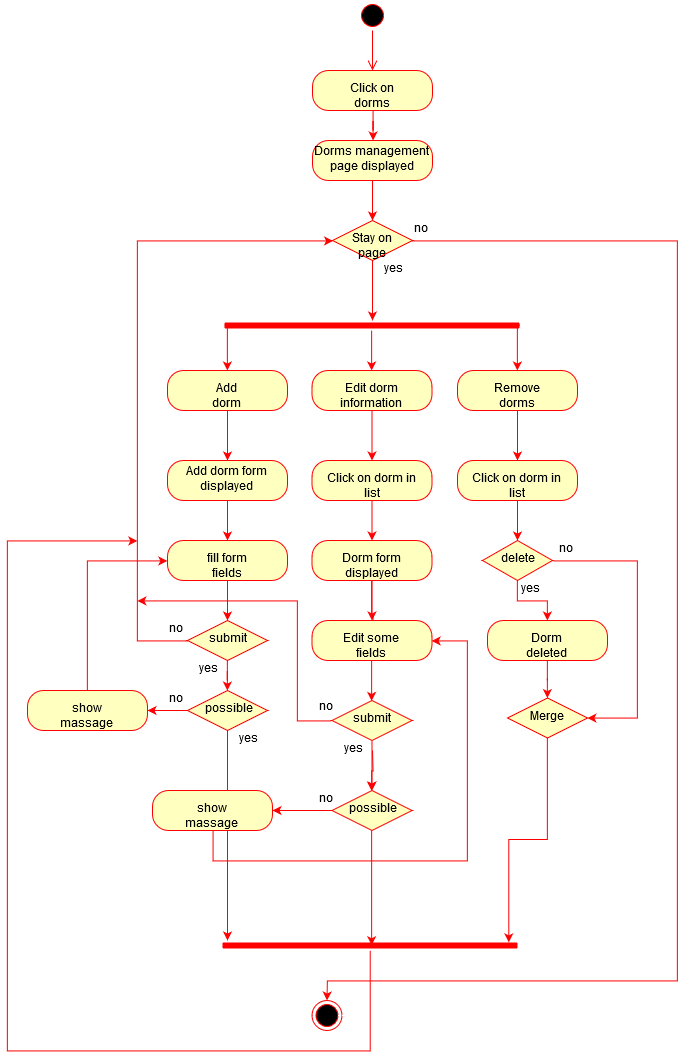

The diagram above was exported from draw.io. Its source (the exported page's mxGraphModel, read from the mxfile embedded in the PNG):
<mxGraphModel dx="1463" dy="801" grid="1" gridSize="10" guides="1" tooltips="1" connect="1" arrows="1" fold="1" page="1" pageScale="1" pageWidth="850" pageHeight="1100" math="0" shadow="0">
  <root>
    <mxCell id="0" />
    <mxCell id="1" parent="0" />
    <mxCell id="BCWJ3elWcVUUxJ3yPqG_-1" value="" style="ellipse;html=1;shape=startState;fillColor=#000000;strokeColor=#ff0000;" vertex="1" parent="1">
      <mxGeometry x="410" y="20" width="30" height="30" as="geometry" />
    </mxCell>
    <mxCell id="BCWJ3elWcVUUxJ3yPqG_-2" value="" style="edgeStyle=orthogonalEdgeStyle;html=1;verticalAlign=bottom;endArrow=open;endSize=8;strokeColor=#ff0000;" edge="1" source="BCWJ3elWcVUUxJ3yPqG_-1" parent="1" target="BCWJ3elWcVUUxJ3yPqG_-3">
      <mxGeometry relative="1" as="geometry">
        <mxPoint x="425" y="110" as="targetPoint" />
      </mxGeometry>
    </mxCell>
    <mxCell id="BCWJ3elWcVUUxJ3yPqG_-4" style="edgeStyle=orthogonalEdgeStyle;rounded=0;orthogonalLoop=1;jettySize=auto;html=1;strokeColor=none;" edge="1" parent="1" source="BCWJ3elWcVUUxJ3yPqG_-3">
      <mxGeometry relative="1" as="geometry">
        <mxPoint x="425" y="170" as="targetPoint" />
      </mxGeometry>
    </mxCell>
    <mxCell id="BCWJ3elWcVUUxJ3yPqG_-5" style="edgeStyle=orthogonalEdgeStyle;rounded=0;orthogonalLoop=1;jettySize=auto;html=1;strokeColor=#FF0000;" edge="1" parent="1" source="BCWJ3elWcVUUxJ3yPqG_-3" target="BCWJ3elWcVUUxJ3yPqG_-6">
      <mxGeometry relative="1" as="geometry">
        <mxPoint x="425" y="170" as="targetPoint" />
      </mxGeometry>
    </mxCell>
    <mxCell id="BCWJ3elWcVUUxJ3yPqG_-3" value="Click on dorms" style="rounded=1;whiteSpace=wrap;html=1;arcSize=40;fontColor=#000000;fillColor=#ffffc0;strokeColor=#ff0000;" vertex="1" parent="1">
      <mxGeometry x="365" y="90" width="120" height="40" as="geometry" />
    </mxCell>
    <mxCell id="BCWJ3elWcVUUxJ3yPqG_-7" style="edgeStyle=orthogonalEdgeStyle;rounded=0;orthogonalLoop=1;jettySize=auto;html=1;strokeColor=#FF0000;" edge="1" parent="1" source="BCWJ3elWcVUUxJ3yPqG_-6" target="BCWJ3elWcVUUxJ3yPqG_-24">
      <mxGeometry relative="1" as="geometry">
        <mxPoint x="425" y="240" as="targetPoint" />
      </mxGeometry>
    </mxCell>
    <mxCell id="BCWJ3elWcVUUxJ3yPqG_-6" value="Dorms management page displayed" style="rounded=1;whiteSpace=wrap;html=1;arcSize=40;fontColor=#000000;fillColor=#ffffc0;strokeColor=#ff0000;" vertex="1" parent="1">
      <mxGeometry x="365" y="160" width="120" height="40" as="geometry" />
    </mxCell>
    <mxCell id="BCWJ3elWcVUUxJ3yPqG_-14" style="edgeStyle=orthogonalEdgeStyle;rounded=0;orthogonalLoop=1;jettySize=auto;html=1;strokeColor=#FF0000;" edge="1" parent="1" source="BCWJ3elWcVUUxJ3yPqG_-11" target="BCWJ3elWcVUUxJ3yPqG_-19">
      <mxGeometry relative="1" as="geometry">
        <mxPoint x="424.5" y="410" as="targetPoint" />
      </mxGeometry>
    </mxCell>
    <mxCell id="BCWJ3elWcVUUxJ3yPqG_-16" style="edgeStyle=orthogonalEdgeStyle;rounded=0;orthogonalLoop=1;jettySize=auto;html=1;exitX=0;exitY=0.5;exitDx=0;exitDy=0;exitPerimeter=0;strokeColor=#FF0000;" edge="1" parent="1" source="BCWJ3elWcVUUxJ3yPqG_-11" target="BCWJ3elWcVUUxJ3yPqG_-18">
      <mxGeometry relative="1" as="geometry">
        <mxPoint x="280" y="410" as="targetPoint" />
        <Array as="points">
          <mxPoint x="280" y="345" />
        </Array>
      </mxGeometry>
    </mxCell>
    <mxCell id="BCWJ3elWcVUUxJ3yPqG_-17" style="edgeStyle=orthogonalEdgeStyle;rounded=0;orthogonalLoop=1;jettySize=auto;html=1;exitX=1;exitY=0.5;exitDx=0;exitDy=0;exitPerimeter=0;strokeColor=#FF0000;" edge="1" parent="1" source="BCWJ3elWcVUUxJ3yPqG_-11" target="BCWJ3elWcVUUxJ3yPqG_-20">
      <mxGeometry relative="1" as="geometry">
        <mxPoint x="570" y="410" as="targetPoint" />
        <Array as="points">
          <mxPoint x="570" y="345" />
        </Array>
      </mxGeometry>
    </mxCell>
    <mxCell id="BCWJ3elWcVUUxJ3yPqG_-11" value="" style="shape=line;html=1;strokeWidth=6;strokeColor=#ff0000;" vertex="1" parent="1">
      <mxGeometry x="277" y="340" width="295" height="10" as="geometry" />
    </mxCell>
    <mxCell id="BCWJ3elWcVUUxJ3yPqG_-21" style="edgeStyle=orthogonalEdgeStyle;rounded=0;orthogonalLoop=1;jettySize=auto;html=1;strokeColor=#FF0000;" edge="1" parent="1" source="BCWJ3elWcVUUxJ3yPqG_-18" target="BCWJ3elWcVUUxJ3yPqG_-29">
      <mxGeometry relative="1" as="geometry">
        <mxPoint x="280" y="500" as="targetPoint" />
      </mxGeometry>
    </mxCell>
    <mxCell id="BCWJ3elWcVUUxJ3yPqG_-18" value="Add dorm" style="rounded=1;whiteSpace=wrap;html=1;arcSize=40;fontColor=#000000;fillColor=#ffffc0;strokeColor=#ff0000;" vertex="1" parent="1">
      <mxGeometry x="220" y="390" width="120" height="40" as="geometry" />
    </mxCell>
    <mxCell id="BCWJ3elWcVUUxJ3yPqG_-22" style="edgeStyle=orthogonalEdgeStyle;rounded=0;orthogonalLoop=1;jettySize=auto;html=1;strokeColor=#FF0000;" edge="1" parent="1" source="BCWJ3elWcVUUxJ3yPqG_-19" target="BCWJ3elWcVUUxJ3yPqG_-49">
      <mxGeometry relative="1" as="geometry">
        <mxPoint x="424.5" y="500" as="targetPoint" />
      </mxGeometry>
    </mxCell>
    <mxCell id="BCWJ3elWcVUUxJ3yPqG_-19" value="Edit dorm information" style="rounded=1;whiteSpace=wrap;html=1;arcSize=40;fontColor=#000000;fillColor=#ffffc0;strokeColor=#ff0000;" vertex="1" parent="1">
      <mxGeometry x="364.5" y="390" width="120" height="40" as="geometry" />
    </mxCell>
    <mxCell id="BCWJ3elWcVUUxJ3yPqG_-77" style="edgeStyle=orthogonalEdgeStyle;rounded=0;orthogonalLoop=1;jettySize=auto;html=1;strokeColor=#FF0000;" edge="1" parent="1" source="BCWJ3elWcVUUxJ3yPqG_-20" target="BCWJ3elWcVUUxJ3yPqG_-78">
      <mxGeometry relative="1" as="geometry">
        <mxPoint x="570" y="500" as="targetPoint" />
      </mxGeometry>
    </mxCell>
    <mxCell id="BCWJ3elWcVUUxJ3yPqG_-20" value="Remove dorms" style="rounded=1;whiteSpace=wrap;html=1;arcSize=40;fontColor=#000000;fillColor=#ffffc0;strokeColor=#ff0000;" vertex="1" parent="1">
      <mxGeometry x="510" y="390" width="120" height="40" as="geometry" />
    </mxCell>
    <mxCell id="BCWJ3elWcVUUxJ3yPqG_-25" style="edgeStyle=orthogonalEdgeStyle;rounded=0;orthogonalLoop=1;jettySize=auto;html=1;strokeColor=#FF0000;" edge="1" parent="1" source="BCWJ3elWcVUUxJ3yPqG_-24">
      <mxGeometry relative="1" as="geometry">
        <mxPoint x="425" y="340" as="targetPoint" />
      </mxGeometry>
    </mxCell>
    <mxCell id="BCWJ3elWcVUUxJ3yPqG_-27" style="edgeStyle=orthogonalEdgeStyle;rounded=0;orthogonalLoop=1;jettySize=auto;html=1;strokeColor=#FF0000;" edge="1" parent="1" source="BCWJ3elWcVUUxJ3yPqG_-24" target="BCWJ3elWcVUUxJ3yPqG_-93">
      <mxGeometry relative="1" as="geometry">
        <mxPoint x="370" y="1030" as="targetPoint" />
        <Array as="points">
          <mxPoint x="730" y="260" />
          <mxPoint x="730" y="1000" />
        </Array>
      </mxGeometry>
    </mxCell>
    <mxCell id="BCWJ3elWcVUUxJ3yPqG_-24" value="Stay on page" style="rhombus;whiteSpace=wrap;html=1;fillColor=#ffffc0;strokeColor=#ff0000;" vertex="1" parent="1">
      <mxGeometry x="385" y="240" width="80" height="40" as="geometry" />
    </mxCell>
    <mxCell id="BCWJ3elWcVUUxJ3yPqG_-26" value="yes" style="text;html=1;resizable=0;points=[];autosize=1;align=left;verticalAlign=top;spacingTop=-4;" vertex="1" parent="1">
      <mxGeometry x="435" y="280" width="30" height="20" as="geometry" />
    </mxCell>
    <mxCell id="BCWJ3elWcVUUxJ3yPqG_-28" value="no" style="text;html=1;resizable=0;points=[];autosize=1;align=left;verticalAlign=top;spacingTop=-4;" vertex="1" parent="1">
      <mxGeometry x="465" y="240" width="30" height="20" as="geometry" />
    </mxCell>
    <mxCell id="BCWJ3elWcVUUxJ3yPqG_-30" style="edgeStyle=orthogonalEdgeStyle;rounded=0;orthogonalLoop=1;jettySize=auto;html=1;strokeColor=#FF0000;" edge="1" parent="1" source="BCWJ3elWcVUUxJ3yPqG_-29" target="BCWJ3elWcVUUxJ3yPqG_-31">
      <mxGeometry relative="1" as="geometry">
        <mxPoint x="280" y="580" as="targetPoint" />
      </mxGeometry>
    </mxCell>
    <mxCell id="BCWJ3elWcVUUxJ3yPqG_-29" value="Add dorm form displayed" style="rounded=1;whiteSpace=wrap;html=1;arcSize=40;fontColor=#000000;fillColor=#ffffc0;strokeColor=#ff0000;" vertex="1" parent="1">
      <mxGeometry x="220" y="480" width="120" height="40" as="geometry" />
    </mxCell>
    <mxCell id="BCWJ3elWcVUUxJ3yPqG_-32" style="edgeStyle=orthogonalEdgeStyle;rounded=0;orthogonalLoop=1;jettySize=auto;html=1;strokeColor=#FF0000;" edge="1" parent="1" source="BCWJ3elWcVUUxJ3yPqG_-31" target="BCWJ3elWcVUUxJ3yPqG_-33">
      <mxGeometry relative="1" as="geometry">
        <mxPoint x="280" y="660" as="targetPoint" />
      </mxGeometry>
    </mxCell>
    <mxCell id="BCWJ3elWcVUUxJ3yPqG_-31" value="fill form fields" style="rounded=1;whiteSpace=wrap;html=1;arcSize=40;fontColor=#000000;fillColor=#ffffc0;strokeColor=#ff0000;" vertex="1" parent="1">
      <mxGeometry x="220" y="560" width="120" height="40" as="geometry" />
    </mxCell>
    <mxCell id="BCWJ3elWcVUUxJ3yPqG_-34" style="edgeStyle=orthogonalEdgeStyle;rounded=0;orthogonalLoop=1;jettySize=auto;html=1;strokeColor=#FF0000;entryX=0;entryY=0.5;entryDx=0;entryDy=0;" edge="1" parent="1" source="BCWJ3elWcVUUxJ3yPqG_-33" target="BCWJ3elWcVUUxJ3yPqG_-24">
      <mxGeometry relative="1" as="geometry">
        <mxPoint x="190" y="250" as="targetPoint" />
        <Array as="points">
          <mxPoint x="190" y="660" />
          <mxPoint x="190" y="260" />
        </Array>
      </mxGeometry>
    </mxCell>
    <mxCell id="BCWJ3elWcVUUxJ3yPqG_-36" style="edgeStyle=orthogonalEdgeStyle;rounded=0;orthogonalLoop=1;jettySize=auto;html=1;strokeColor=#FF0000;" edge="1" parent="1" source="BCWJ3elWcVUUxJ3yPqG_-33" target="BCWJ3elWcVUUxJ3yPqG_-38">
      <mxGeometry relative="1" as="geometry">
        <mxPoint x="280" y="720" as="targetPoint" />
      </mxGeometry>
    </mxCell>
    <mxCell id="BCWJ3elWcVUUxJ3yPqG_-33" value="submit" style="rhombus;whiteSpace=wrap;html=1;fillColor=#ffffc0;strokeColor=#ff0000;" vertex="1" parent="1">
      <mxGeometry x="240" y="640" width="80" height="40" as="geometry" />
    </mxCell>
    <mxCell id="BCWJ3elWcVUUxJ3yPqG_-35" value="no" style="text;html=1;resizable=0;points=[];autosize=1;align=left;verticalAlign=top;spacingTop=-4;" vertex="1" parent="1">
      <mxGeometry x="220" y="640" width="30" height="20" as="geometry" />
    </mxCell>
    <mxCell id="BCWJ3elWcVUUxJ3yPqG_-37" value="yes" style="text;html=1;resizable=0;points=[];autosize=1;align=left;verticalAlign=top;spacingTop=-4;" vertex="1" parent="1">
      <mxGeometry x="250" y="680" width="30" height="20" as="geometry" />
    </mxCell>
    <mxCell id="BCWJ3elWcVUUxJ3yPqG_-39" style="edgeStyle=orthogonalEdgeStyle;rounded=0;orthogonalLoop=1;jettySize=auto;html=1;strokeColor=#FF0000;" edge="1" parent="1" source="BCWJ3elWcVUUxJ3yPqG_-38" target="BCWJ3elWcVUUxJ3yPqG_-40">
      <mxGeometry relative="1" as="geometry">
        <mxPoint x="180" y="730" as="targetPoint" />
      </mxGeometry>
    </mxCell>
    <mxCell id="BCWJ3elWcVUUxJ3yPqG_-97" style="edgeStyle=orthogonalEdgeStyle;rounded=0;orthogonalLoop=1;jettySize=auto;html=1;strokeColor=#FF0000;" edge="1" parent="1" source="BCWJ3elWcVUUxJ3yPqG_-38">
      <mxGeometry relative="1" as="geometry">
        <mxPoint x="280" y="960" as="targetPoint" />
      </mxGeometry>
    </mxCell>
    <mxCell id="BCWJ3elWcVUUxJ3yPqG_-38" value="possible" style="rhombus;whiteSpace=wrap;html=1;fillColor=#ffffc0;strokeColor=#ff0000;" vertex="1" parent="1">
      <mxGeometry x="240" y="710" width="80" height="40" as="geometry" />
    </mxCell>
    <mxCell id="BCWJ3elWcVUUxJ3yPqG_-45" style="edgeStyle=orthogonalEdgeStyle;rounded=0;orthogonalLoop=1;jettySize=auto;html=1;strokeColor=#FF0000;entryX=0;entryY=0.5;entryDx=0;entryDy=0;" edge="1" parent="1" source="BCWJ3elWcVUUxJ3yPqG_-40" target="BCWJ3elWcVUUxJ3yPqG_-31">
      <mxGeometry relative="1" as="geometry">
        <mxPoint x="140" y="580" as="targetPoint" />
        <Array as="points">
          <mxPoint x="140" y="580" />
        </Array>
      </mxGeometry>
    </mxCell>
    <mxCell id="BCWJ3elWcVUUxJ3yPqG_-40" value="show massage" style="rounded=1;whiteSpace=wrap;html=1;arcSize=40;fontColor=#000000;fillColor=#ffffc0;strokeColor=#ff0000;" vertex="1" parent="1">
      <mxGeometry x="80" y="710" width="120" height="40" as="geometry" />
    </mxCell>
    <mxCell id="BCWJ3elWcVUUxJ3yPqG_-46" value="no" style="text;html=1;resizable=0;points=[];autosize=1;align=left;verticalAlign=top;spacingTop=-4;" vertex="1" parent="1">
      <mxGeometry x="220" y="710" width="30" height="20" as="geometry" />
    </mxCell>
    <mxCell id="BCWJ3elWcVUUxJ3yPqG_-48" value="yes" style="text;html=1;resizable=0;points=[];autosize=1;align=left;verticalAlign=top;spacingTop=-4;" vertex="1" parent="1">
      <mxGeometry x="290" y="750" width="30" height="20" as="geometry" />
    </mxCell>
    <mxCell id="BCWJ3elWcVUUxJ3yPqG_-52" value="" style="edgeStyle=orthogonalEdgeStyle;rounded=0;orthogonalLoop=1;jettySize=auto;html=1;strokeColor=#FF0000;" edge="1" parent="1" source="BCWJ3elWcVUUxJ3yPqG_-49" target="BCWJ3elWcVUUxJ3yPqG_-51">
      <mxGeometry relative="1" as="geometry" />
    </mxCell>
    <mxCell id="BCWJ3elWcVUUxJ3yPqG_-49" value="Click on dorm in list" style="rounded=1;whiteSpace=wrap;html=1;arcSize=40;fontColor=#000000;fillColor=#ffffc0;strokeColor=#ff0000;" vertex="1" parent="1">
      <mxGeometry x="364.5" y="480" width="120" height="40" as="geometry" />
    </mxCell>
    <mxCell id="BCWJ3elWcVUUxJ3yPqG_-53" style="edgeStyle=orthogonalEdgeStyle;rounded=0;orthogonalLoop=1;jettySize=auto;html=1;strokeColor=#FF0000;" edge="1" parent="1" source="BCWJ3elWcVUUxJ3yPqG_-51">
      <mxGeometry relative="1" as="geometry">
        <mxPoint x="425" y="670" as="targetPoint" />
      </mxGeometry>
    </mxCell>
    <mxCell id="BCWJ3elWcVUUxJ3yPqG_-55" value="" style="edgeStyle=orthogonalEdgeStyle;rounded=0;orthogonalLoop=1;jettySize=auto;html=1;strokeColor=#FF0000;" edge="1" parent="1" source="BCWJ3elWcVUUxJ3yPqG_-51" target="BCWJ3elWcVUUxJ3yPqG_-54">
      <mxGeometry relative="1" as="geometry" />
    </mxCell>
    <mxCell id="BCWJ3elWcVUUxJ3yPqG_-51" value="Dorm form displayed" style="rounded=1;whiteSpace=wrap;html=1;arcSize=40;fontColor=#000000;fillColor=#ffffc0;strokeColor=#ff0000;" vertex="1" parent="1">
      <mxGeometry x="364.5" y="560" width="120" height="40" as="geometry" />
    </mxCell>
    <mxCell id="BCWJ3elWcVUUxJ3yPqG_-67" style="edgeStyle=orthogonalEdgeStyle;rounded=0;orthogonalLoop=1;jettySize=auto;html=1;entryX=0.5;entryY=0;entryDx=0;entryDy=0;strokeColor=#FF0000;" edge="1" parent="1" source="BCWJ3elWcVUUxJ3yPqG_-54" target="BCWJ3elWcVUUxJ3yPqG_-59">
      <mxGeometry relative="1" as="geometry" />
    </mxCell>
    <mxCell id="BCWJ3elWcVUUxJ3yPqG_-54" value="Edit some fields" style="rounded=1;whiteSpace=wrap;html=1;arcSize=40;fontColor=#000000;fillColor=#ffffc0;strokeColor=#ff0000;" vertex="1" parent="1">
      <mxGeometry x="364.5" y="640" width="120" height="40" as="geometry" />
    </mxCell>
    <mxCell id="BCWJ3elWcVUUxJ3yPqG_-68" style="edgeStyle=orthogonalEdgeStyle;rounded=0;orthogonalLoop=1;jettySize=auto;html=1;entryX=0.5;entryY=0;entryDx=0;entryDy=0;strokeColor=#FF0000;" edge="1" parent="1" target="BCWJ3elWcVUUxJ3yPqG_-63">
      <mxGeometry relative="1" as="geometry">
        <mxPoint x="425" y="770" as="sourcePoint" />
      </mxGeometry>
    </mxCell>
    <mxCell id="BCWJ3elWcVUUxJ3yPqG_-69" value="" style="edgeStyle=orthogonalEdgeStyle;rounded=0;orthogonalLoop=1;jettySize=auto;html=1;strokeColor=#FF0000;" edge="1" parent="1" source="BCWJ3elWcVUUxJ3yPqG_-59" target="BCWJ3elWcVUUxJ3yPqG_-63">
      <mxGeometry relative="1" as="geometry" />
    </mxCell>
    <mxCell id="BCWJ3elWcVUUxJ3yPqG_-70" style="edgeStyle=orthogonalEdgeStyle;rounded=0;orthogonalLoop=1;jettySize=auto;html=1;exitX=0;exitY=0.5;exitDx=0;exitDy=0;strokeColor=#FF0000;" edge="1" parent="1" source="BCWJ3elWcVUUxJ3yPqG_-59">
      <mxGeometry relative="1" as="geometry">
        <mxPoint x="190" y="620" as="targetPoint" />
        <Array as="points">
          <mxPoint x="350" y="740" />
        </Array>
      </mxGeometry>
    </mxCell>
    <mxCell id="BCWJ3elWcVUUxJ3yPqG_-59" value="submit" style="rhombus;whiteSpace=wrap;html=1;fillColor=#ffffc0;strokeColor=#ff0000;" vertex="1" parent="1">
      <mxGeometry x="384.5" y="720" width="80" height="40" as="geometry" />
    </mxCell>
    <mxCell id="BCWJ3elWcVUUxJ3yPqG_-60" value="no" style="text;html=1;resizable=0;points=[];autosize=1;align=left;verticalAlign=top;spacingTop=-4;" vertex="1" parent="1">
      <mxGeometry x="370" y="717.5" width="30" height="20" as="geometry" />
    </mxCell>
    <mxCell id="BCWJ3elWcVUUxJ3yPqG_-61" value="yes" style="text;html=1;resizable=0;points=[];autosize=1;align=left;verticalAlign=top;spacingTop=-4;" vertex="1" parent="1">
      <mxGeometry x="395" y="760" width="30" height="20" as="geometry" />
    </mxCell>
    <mxCell id="BCWJ3elWcVUUxJ3yPqG_-62" style="edgeStyle=orthogonalEdgeStyle;rounded=0;orthogonalLoop=1;jettySize=auto;html=1;strokeColor=#FF0000;" edge="1" parent="1" source="BCWJ3elWcVUUxJ3yPqG_-63" target="BCWJ3elWcVUUxJ3yPqG_-65">
      <mxGeometry relative="1" as="geometry">
        <mxPoint x="330" y="830" as="targetPoint" />
      </mxGeometry>
    </mxCell>
    <mxCell id="BCWJ3elWcVUUxJ3yPqG_-95" style="edgeStyle=orthogonalEdgeStyle;rounded=0;orthogonalLoop=1;jettySize=auto;html=1;entryX=0.506;entryY=0.471;entryDx=0;entryDy=0;entryPerimeter=0;strokeColor=#FF0000;" edge="1" parent="1" source="BCWJ3elWcVUUxJ3yPqG_-63" target="BCWJ3elWcVUUxJ3yPqG_-94">
      <mxGeometry relative="1" as="geometry" />
    </mxCell>
    <mxCell id="BCWJ3elWcVUUxJ3yPqG_-63" value="possible" style="rhombus;whiteSpace=wrap;html=1;fillColor=#ffffc0;strokeColor=#ff0000;" vertex="1" parent="1">
      <mxGeometry x="384.5" y="810" width="80" height="40" as="geometry" />
    </mxCell>
    <mxCell id="BCWJ3elWcVUUxJ3yPqG_-74" style="edgeStyle=orthogonalEdgeStyle;rounded=0;orthogonalLoop=1;jettySize=auto;html=1;strokeColor=#FF0000;entryX=1;entryY=0.5;entryDx=0;entryDy=0;" edge="1" parent="1" source="BCWJ3elWcVUUxJ3yPqG_-65" target="BCWJ3elWcVUUxJ3yPqG_-54">
      <mxGeometry relative="1" as="geometry">
        <mxPoint x="520" y="660" as="targetPoint" />
        <Array as="points">
          <mxPoint x="266" y="880" />
          <mxPoint x="520" y="880" />
          <mxPoint x="520" y="660" />
        </Array>
      </mxGeometry>
    </mxCell>
    <mxCell id="BCWJ3elWcVUUxJ3yPqG_-65" value="show massage" style="rounded=1;whiteSpace=wrap;html=1;arcSize=40;fontColor=#000000;fillColor=#ffffc0;strokeColor=#ff0000;" vertex="1" parent="1">
      <mxGeometry x="205" y="810" width="120" height="40" as="geometry" />
    </mxCell>
    <mxCell id="BCWJ3elWcVUUxJ3yPqG_-66" value="no" style="text;html=1;resizable=0;points=[];autosize=1;align=left;verticalAlign=top;spacingTop=-4;" vertex="1" parent="1">
      <mxGeometry x="370" y="810" width="30" height="20" as="geometry" />
    </mxCell>
    <mxCell id="BCWJ3elWcVUUxJ3yPqG_-79" style="edgeStyle=orthogonalEdgeStyle;rounded=0;orthogonalLoop=1;jettySize=auto;html=1;strokeColor=#FF0000;" edge="1" parent="1" source="BCWJ3elWcVUUxJ3yPqG_-78" target="BCWJ3elWcVUUxJ3yPqG_-81">
      <mxGeometry relative="1" as="geometry">
        <mxPoint x="570" y="580" as="targetPoint" />
      </mxGeometry>
    </mxCell>
    <mxCell id="BCWJ3elWcVUUxJ3yPqG_-78" value="Click on dorm in list" style="rounded=1;whiteSpace=wrap;html=1;arcSize=40;fontColor=#000000;fillColor=#ffffc0;strokeColor=#ff0000;" vertex="1" parent="1">
      <mxGeometry x="510" y="480" width="120" height="40" as="geometry" />
    </mxCell>
    <mxCell id="BCWJ3elWcVUUxJ3yPqG_-84" style="edgeStyle=orthogonalEdgeStyle;rounded=0;orthogonalLoop=1;jettySize=auto;html=1;strokeColor=#FF0000;" edge="1" parent="1" source="BCWJ3elWcVUUxJ3yPqG_-81" target="BCWJ3elWcVUUxJ3yPqG_-86">
      <mxGeometry relative="1" as="geometry">
        <mxPoint x="570" y="650" as="targetPoint" />
      </mxGeometry>
    </mxCell>
    <mxCell id="BCWJ3elWcVUUxJ3yPqG_-88" style="edgeStyle=orthogonalEdgeStyle;rounded=0;orthogonalLoop=1;jettySize=auto;html=1;exitX=1;exitY=0.5;exitDx=0;exitDy=0;strokeColor=#FF0000;entryX=1;entryY=0.5;entryDx=0;entryDy=0;" edge="1" parent="1" source="BCWJ3elWcVUUxJ3yPqG_-81" target="BCWJ3elWcVUUxJ3yPqG_-91">
      <mxGeometry relative="1" as="geometry">
        <mxPoint x="690" y="740" as="targetPoint" />
        <Array as="points">
          <mxPoint x="690" y="580" />
          <mxPoint x="690" y="738" />
        </Array>
      </mxGeometry>
    </mxCell>
    <mxCell id="BCWJ3elWcVUUxJ3yPqG_-81" value="delete" style="rhombus;whiteSpace=wrap;html=1;fillColor=#ffffc0;strokeColor=#ff0000;" vertex="1" parent="1">
      <mxGeometry x="535" y="560" width="70" height="40" as="geometry" />
    </mxCell>
    <mxCell id="BCWJ3elWcVUUxJ3yPqG_-83" value="no" style="text;html=1;resizable=0;points=[];autosize=1;align=left;verticalAlign=top;spacingTop=-4;" vertex="1" parent="1">
      <mxGeometry x="610" y="560" width="30" height="20" as="geometry" />
    </mxCell>
    <mxCell id="BCWJ3elWcVUUxJ3yPqG_-85" value="yes" style="text;html=1;resizable=0;points=[];autosize=1;align=left;verticalAlign=top;spacingTop=-4;" vertex="1" parent="1">
      <mxGeometry x="572" y="600" width="30" height="20" as="geometry" />
    </mxCell>
    <mxCell id="BCWJ3elWcVUUxJ3yPqG_-90" style="edgeStyle=orthogonalEdgeStyle;rounded=0;orthogonalLoop=1;jettySize=auto;html=1;strokeColor=#FF0000;" edge="1" parent="1" source="BCWJ3elWcVUUxJ3yPqG_-86" target="BCWJ3elWcVUUxJ3yPqG_-91">
      <mxGeometry relative="1" as="geometry">
        <mxPoint x="600" y="730" as="targetPoint" />
      </mxGeometry>
    </mxCell>
    <mxCell id="BCWJ3elWcVUUxJ3yPqG_-86" value="Dorm deleted" style="rounded=1;whiteSpace=wrap;html=1;arcSize=40;fontColor=#000000;fillColor=#ffffc0;strokeColor=#ff0000;" vertex="1" parent="1">
      <mxGeometry x="540" y="640" width="120" height="40" as="geometry" />
    </mxCell>
    <mxCell id="BCWJ3elWcVUUxJ3yPqG_-96" style="edgeStyle=orthogonalEdgeStyle;rounded=0;orthogonalLoop=1;jettySize=auto;html=1;entryX=0.97;entryY=0.186;entryDx=0;entryDy=0;entryPerimeter=0;strokeColor=#FF0000;" edge="1" parent="1" source="BCWJ3elWcVUUxJ3yPqG_-91" target="BCWJ3elWcVUUxJ3yPqG_-94">
      <mxGeometry relative="1" as="geometry" />
    </mxCell>
    <mxCell id="BCWJ3elWcVUUxJ3yPqG_-91" value="Merge" style="rhombus;whiteSpace=wrap;html=1;fillColor=#ffffc0;strokeColor=#ff0000;" vertex="1" parent="1">
      <mxGeometry x="560" y="717.5" width="80" height="40" as="geometry" />
    </mxCell>
    <mxCell id="BCWJ3elWcVUUxJ3yPqG_-93" value="" style="ellipse;html=1;shape=endState;fillColor=#000000;strokeColor=#ff0000;" vertex="1" parent="1">
      <mxGeometry x="364.5" y="1020" width="30" height="30" as="geometry" />
    </mxCell>
    <mxCell id="BCWJ3elWcVUUxJ3yPqG_-98" style="edgeStyle=orthogonalEdgeStyle;rounded=0;orthogonalLoop=1;jettySize=auto;html=1;strokeColor=#FF0000;" edge="1" parent="1" source="BCWJ3elWcVUUxJ3yPqG_-94">
      <mxGeometry relative="1" as="geometry">
        <mxPoint x="190" y="560" as="targetPoint" />
        <Array as="points">
          <mxPoint x="423" y="1070" />
          <mxPoint x="60" y="1070" />
        </Array>
      </mxGeometry>
    </mxCell>
    <mxCell id="BCWJ3elWcVUUxJ3yPqG_-94" value="" style="shape=line;html=1;strokeWidth=6;strokeColor=#ff0000;" vertex="1" parent="1">
      <mxGeometry x="275" y="960" width="295" height="10" as="geometry" />
    </mxCell>
  </root>
</mxGraphModel>